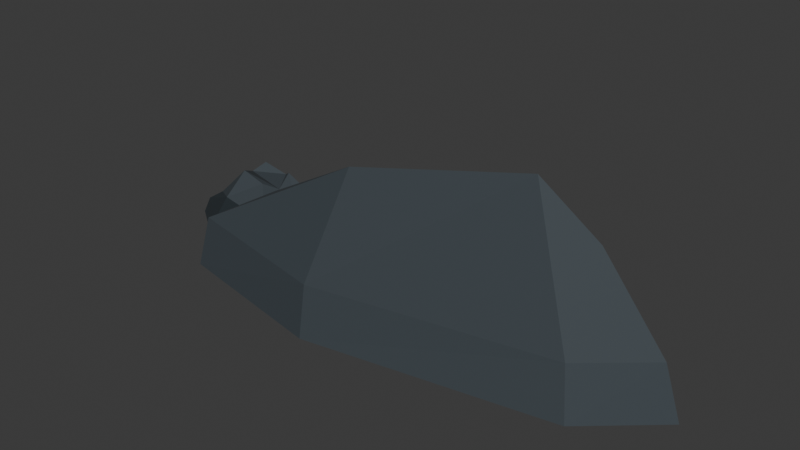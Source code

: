 # Source: reef_ridge.blend  (saved by Blender 4.5.87; exported with 4.5.12 LTS)
import bpy
from mathutils import Matrix  # noqa: F401  (used for matrix-valued properties, if any)

bpy.ops.wm.read_factory_settings(use_empty=True)
scene = bpy.context.scene
scene.name = 'Scene'

# ---- collections
col_collection = bpy.data.collections.new('Collection'); scene.collection.children.link(col_collection)

# ---- materials (node trees are filled in below, after node groups)
mat_coast_blue_grey_bedrock = bpy.data.materials.new('Coast blue grey bedrock')
mat_coast_blue_grey_bedrock.diffuse_color = (0.043, 0.056, 0.066, 1.0)
mat_coast_exposed_fracture = bpy.data.materials.new('Coast exposed fracture')
mat_coast_exposed_fracture.diffuse_color = (0.07, 0.077, 0.08, 1.0)
mat_coast_tidal_dark_stone = bpy.data.materials.new('Coast tidal dark stone')
mat_coast_tidal_dark_stone.diffuse_color = (0.028, 0.039, 0.046, 1.0)

# ---- material node trees
mat_coast_blue_grey_bedrock.use_nodes = True; mat_coast_blue_grey_bedrock.node_tree.nodes.clear()
_N = mat_coast_blue_grey_bedrock.node_tree.nodes; _L = mat_coast_blue_grey_bedrock.node_tree.links
n0 = _N.new('ShaderNodeBsdfPrincipled'); n0.name = 'Principled BSDF'; n0.location = (-200, 100)
n0.inputs[0].default_value = (0.043, 0.056, 0.066, 1.0)
n0.inputs[2].default_value = 0.8
n1 = _N.new('ShaderNodeOutputMaterial'); n1.name = 'Material Output'; n1.location = (200, 100)
_L.new(n0.outputs[0], n1.inputs[0])
n1.is_active_output = True
mat_coast_exposed_fracture.use_nodes = True; mat_coast_exposed_fracture.node_tree.nodes.clear()
_N = mat_coast_exposed_fracture.node_tree.nodes; _L = mat_coast_exposed_fracture.node_tree.links
n0 = _N.new('ShaderNodeBsdfPrincipled'); n0.name = 'Principled BSDF'; n0.location = (-200, 100)
n0.inputs[0].default_value = (0.07, 0.077, 0.08, 1.0)
n0.inputs[2].default_value = 0.8
n1 = _N.new('ShaderNodeOutputMaterial'); n1.name = 'Material Output'; n1.location = (200, 100)
_L.new(n0.outputs[0], n1.inputs[0])
n1.is_active_output = True
mat_coast_tidal_dark_stone.use_nodes = True; mat_coast_tidal_dark_stone.node_tree.nodes.clear()
_N = mat_coast_tidal_dark_stone.node_tree.nodes; _L = mat_coast_tidal_dark_stone.node_tree.links
n0 = _N.new('ShaderNodeBsdfPrincipled'); n0.name = 'Principled BSDF'; n0.location = (-200, 100)
n0.inputs[0].default_value = (0.028, 0.039, 0.046, 1.0)
n0.inputs[2].default_value = 0.62
n1 = _N.new('ShaderNodeOutputMaterial'); n1.name = 'Material Output'; n1.location = (200, 100)
_L.new(n0.outputs[0], n1.inputs[0])
n1.is_active_output = True

# ---- world
world_world = bpy.data.worlds.new('World'); scene.world = world_world
world_world.use_nodes = True; world_world.node_tree.nodes.clear()
_N = world_world.node_tree.nodes; _L = world_world.node_tree.links
n0 = _N.new('ShaderNodeOutputWorld'); n0.name = 'World Output'; n0.location = (200, 100)
n1 = _N.new('ShaderNodeBackground'); n1.name = 'Background'; n1.location = (-200, 100)
n1.inputs[0].default_value = (0.05088, 0.05088, 0.05088, 1.0)
_L.new(n1.outputs[0], n0.inputs[0])
n0.is_active_output = True
world_world.color = (0.05088, 0.05088, 0.05088)
world_world.sun_shadow_jitter_overblur = 0.0

# ---- meshes
me_ridge_long_oblique_fin = bpy.data.meshes.new('Ridge long oblique fin')
me_ridge_long_oblique_fin.from_pydata([(-28.0, -7.0, -5.0), (-8.0, -11.0, -5.0), (21.0, -6.0, -5.0), (29.0, 1.0, -5.0), (8.0, 9.0, -5.0), (-20.0, 6.0, -5.0), (-27.0, -6.0, 1.0), (-8.0, -10.0, 1.0), (20.0, -5.0, 1.0), (27.0, 1.0, 1.0), (8.0, 8.0, 1.0), (-19.0, 5.0, 1.0), (-20.0, -2.0, 5.0), (-6.0, -5.0, 13.0), (14.0, -2.0, 17.0), (20.0, 0.0, 11.0), (5.0, 3.0, 8.0), (-16.0, 2.0, 4.0)], [], [(5, 4, 3, 2, 1, 0), (0, 1, 7, 6), (1, 2, 8, 7), (2, 3, 9, 8), (3, 4, 10, 9), (4, 5, 11, 10), (5, 0, 6, 11), (6, 7, 13, 12), (7, 8, 14, 13), (8, 9, 15, 14), (9, 10, 16, 15), (10, 11, 17, 16), (11, 6, 12, 17), (12, 13, 14, 15, 16, 17)])
me_ridge_long_oblique_fin.materials.append(mat_coast_blue_grey_bedrock)
me_ridge_long_oblique_fin.update()
me_ridge_lower_fractured_tail = bpy.data.meshes.new('Ridge lower fractured tail')
me_ridge_lower_fractured_tail.from_pydata([(-34.55, -0.2904, -2.75), (-29.15, -4.126, -2.75), (-19.14, -5.47, -2.75), (-14.39, -2.32, -2.75), (-14.87, 2.92, -2.75), (-20.69, 7.186, -2.75), (-30.47, 7.112, -2.75), (-33.75, 3.661, -2.75), (-33.67, -0.03973, -0.75), (-28.85, -3.465, -0.75), (-19.91, -4.665, -0.75), (-15.67, -1.852, -0.75), (-16.1, 2.827, -0.75), (-21.3, 6.635, -0.75), (-30.03, 6.57, -0.75), (-32.95, 3.489, -0.75), (-30.56, -0.5773, 1.25), (-26.66, -3.352, 2.7), (-19.42, -4.324, 2.15), (-15.99, -2.045, 1.55), (-16.33, 1.745, 2.95), (-20.54, 4.829, 1.7), (-27.62, 4.776, 2.35), (-29.98, 2.281, 1.25), (-29.29, 1.643, 3.1), (-27.46, 0.3418, 4.55), (-24.06, -0.1142, 4.0), (-22.45, 0.9548, 3.4), (-22.61, 2.733, 4.8), (-24.59, 4.18, 3.55), (-27.91, 4.155, 4.2), (-29.02, 2.984, 3.1)], [], [(7, 6, 5, 4, 3, 2, 1, 0), (0, 1, 9, 8), (1, 2, 10, 9), (2, 3, 11, 10), (3, 4, 12, 11), (4, 5, 13, 12), (5, 6, 14, 13), (6, 7, 15, 14), (7, 0, 8, 15), (8, 9, 17, 16), (9, 10, 18, 17), (10, 11, 19, 18), (11, 12, 20, 19), (12, 13, 21, 20), (13, 14, 22, 21), (14, 15, 23, 22), (15, 8, 16, 23), (16, 17, 25, 24), (17, 18, 26, 25), (18, 19, 27, 26), (19, 20, 28, 27), (20, 21, 29, 28), (21, 22, 30, 29), (22, 23, 31, 30), (23, 16, 24, 31), (24, 25, 26, 27, 28, 29, 30, 31)])
me_ridge_lower_fractured_tail.polygons.foreach_set('material_index', [2, 2, 2, 2, 2, 2, 2, 2, 2, 2, 2, 2, 2, 2, 2, 2, 2, 0, 0, 0, 0, 0, 0, 1, 1, 0])
me_ridge_lower_fractured_tail.materials.append(mat_coast_blue_grey_bedrock)
me_ridge_lower_fractured_tail.materials.append(mat_coast_exposed_fracture)
me_ridge_lower_fractured_tail.materials.append(mat_coast_tidal_dark_stone)
me_ridge_lower_fractured_tail.update()

# ---- objects
ob_ridge_long_oblique_fin = bpy.data.objects.new('Ridge long oblique fin', me_ridge_long_oblique_fin)
ob_ridge_lower_fractured_tail = bpy.data.objects.new('Ridge lower fractured tail', me_ridge_lower_fractured_tail)

# ---- transforms, parenting, visibility, modifiers, constraints
ob_ridge_long_oblique_fin.location = (0.0, 0.0, 0.0)
ob_ridge_lower_fractured_tail.location = (0.0, 0.0, 0.0)

# ---- collection membership
col_collection.objects.link(ob_ridge_long_oblique_fin)
col_collection.objects.link(ob_ridge_lower_fractured_tail)

# ---- scene / render settings (as saved in the file)
scene.frame_start = 1; scene.frame_end = 250; scene.frame_set(1)
scene.render.engine = 'BLENDER_EEVEE_NEXT'
bpy.context.view_layer.update()

# ---- added for rendering (the .blend has no active camera and no usable light): camera, sun
cam_auto = bpy.data.cameras.new('AutoCamera')
cam_auto.lens = 50.0
cam_auto.sensor_width = 36.0
cam_auto.clip_end = 1139.2
ob_auto_camera = bpy.data.objects.new('AutoCamera', cam_auto)
scene.collection.objects.link(ob_auto_camera)
ob_auto_camera.location = (62.1388, -78.8945, 57.9297)
ob_auto_camera.rotation_euler = (1.09748, -7.21219e-08, 0.694738)
scene.camera = ob_auto_camera
light_auto_sun = bpy.data.lights.new('AutoSun', 'SUN')
light_auto_sun.energy = 3.0
light_auto_sun.angle = 0.0523599
ob_auto_sun = bpy.data.objects.new('AutoSun', light_auto_sun)
scene.collection.objects.link(ob_auto_sun)
ob_auto_sun.rotation_euler = (0.872665, 0.174533, 0.523599)
bpy.context.view_layer.update()
